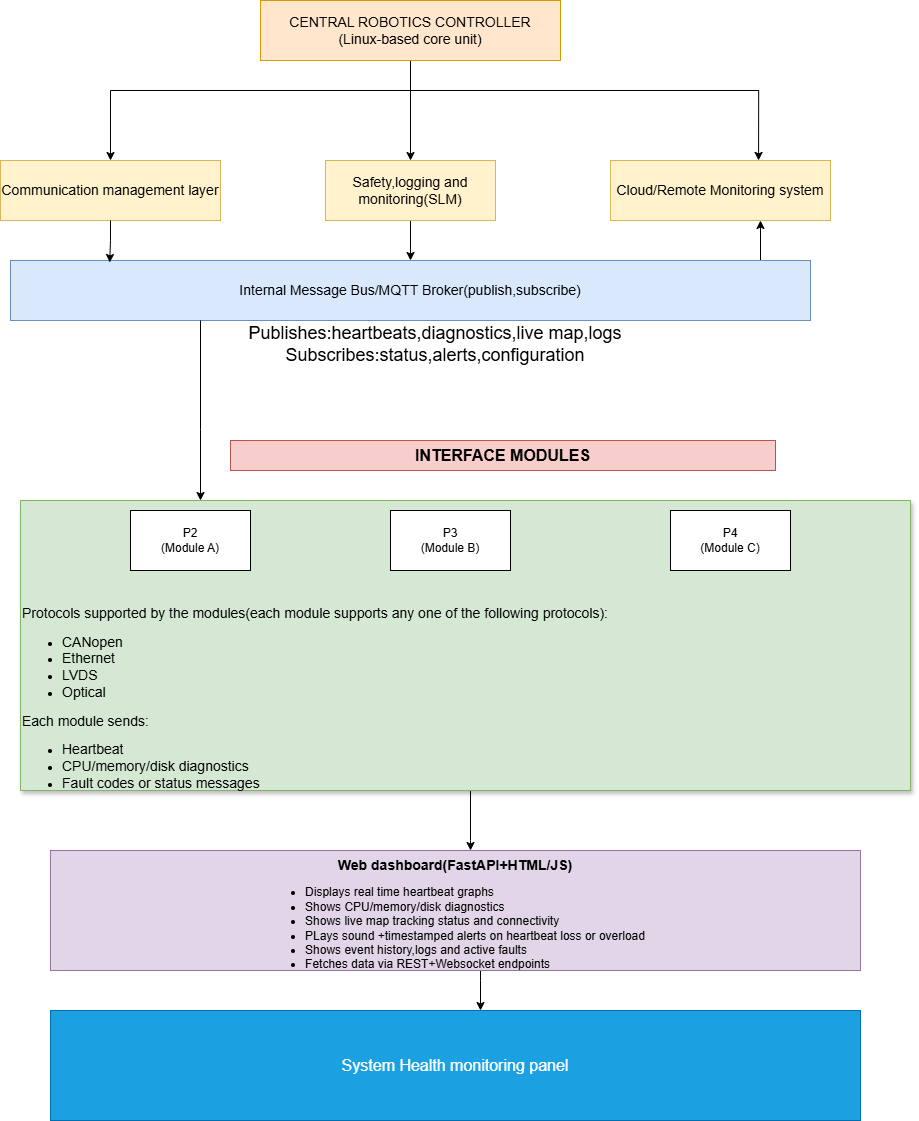

The diagram above was exported from draw.io. Its source (the exported page's mxGraphModel, read from the mxfile embedded in the PNG):
<mxGraphModel dx="1723" dy="2210" grid="1" gridSize="10" guides="1" tooltips="1" connect="1" arrows="1" fold="1" page="1" pageScale="1" pageWidth="850" pageHeight="1100" math="0" shadow="0">
  <root>
    <mxCell id="0" />
    <mxCell id="1" parent="0" />
    <mxCell id="Z2i0f6ZCicI4Y9wfNxRE-23" edge="1" parent="1" source="Z2i0f6ZCicI4Y9wfNxRE-1" style="edgeStyle=orthogonalEdgeStyle;rounded=0;orthogonalLoop=1;jettySize=auto;html=1;exitX=0.5;exitY=1;exitDx=0;exitDy=0;entryX=0.5;entryY=0;entryDx=0;entryDy=0;" target="Z2i0f6ZCicI4Y9wfNxRE-3">
      <mxGeometry relative="1" as="geometry" />
    </mxCell>
    <mxCell id="Z2i0f6ZCicI4Y9wfNxRE-1" parent="1" style="rounded=0;whiteSpace=wrap;html=1;fillColor=#ffe6cc;strokeColor=#d79b00;" value="&lt;font style=&quot;font-size: 14px;&quot;&gt;CENTRAL ROBOTICS CONTROLLER&lt;/font&gt;&lt;div&gt;&lt;font style=&quot;font-size: 14px;&quot;&gt;(Linux-based core unit)&lt;/font&gt;&lt;/div&gt;" vertex="1">
      <mxGeometry height="60" width="300" x="290" y="-40" as="geometry" />
    </mxCell>
    <mxCell id="Z2i0f6ZCicI4Y9wfNxRE-2" parent="1" style="rounded=0;whiteSpace=wrap;html=1;fillColor=#fff2cc;strokeColor=#d6b656;" value="&lt;span style=&quot;font-size: 14px;&quot;&gt;Communication management layer&lt;/span&gt;" vertex="1">
      <mxGeometry height="60" width="220" x="30" y="120" as="geometry" />
    </mxCell>
    <mxCell id="Z2i0f6ZCicI4Y9wfNxRE-24" edge="1" parent="1" source="Z2i0f6ZCicI4Y9wfNxRE-3" style="edgeStyle=orthogonalEdgeStyle;rounded=0;orthogonalLoop=1;jettySize=auto;html=1;exitX=0.5;exitY=1;exitDx=0;exitDy=0;entryX=0.5;entryY=0;entryDx=0;entryDy=0;" target="Z2i0f6ZCicI4Y9wfNxRE-5">
      <mxGeometry relative="1" as="geometry" />
    </mxCell>
    <mxCell id="Z2i0f6ZCicI4Y9wfNxRE-3" parent="1" style="rounded=0;whiteSpace=wrap;html=1;fillColor=#fff2cc;strokeColor=#d6b656;" value="&lt;span style=&quot;font-size: 14px;&quot;&gt;Safety,logging and monitoring(SLM)&lt;/span&gt;" vertex="1">
      <mxGeometry height="60" width="170" x="355" y="120" as="geometry" />
    </mxCell>
    <mxCell id="Z2i0f6ZCicI4Y9wfNxRE-4" parent="1" style="rounded=0;whiteSpace=wrap;html=1;fillColor=#fff2cc;strokeColor=#d6b656;" value="&lt;span style=&quot;font-size: 14px;&quot;&gt;Cloud/Remote Monitoring system&lt;/span&gt;" vertex="1">
      <mxGeometry height="60" width="220" x="640" y="120" as="geometry" />
    </mxCell>
    <mxCell id="Z2i0f6ZCicI4Y9wfNxRE-33" edge="1" parent="1" source="Z2i0f6ZCicI4Y9wfNxRE-5" style="edgeStyle=orthogonalEdgeStyle;rounded=0;orthogonalLoop=1;jettySize=auto;html=1;exitX=0.75;exitY=0;exitDx=0;exitDy=0;">
      <mxGeometry relative="1" as="geometry">
        <Array as="points">
          <mxPoint x="790" y="220" />
          <mxPoint x="790" y="180" />
        </Array>
        <mxPoint x="790" y="180" as="targetPoint" />
      </mxGeometry>
    </mxCell>
    <mxCell id="Z2i0f6ZCicI4Y9wfNxRE-5" parent="1" style="rounded=0;whiteSpace=wrap;html=1;fillColor=#dae8fc;strokeColor=#6c8ebf;" value="&lt;span style=&quot;font-size: 14px;&quot;&gt;Internal Message Bus/MQTT Broker(publish,subscribe)&lt;/span&gt;" vertex="1">
      <mxGeometry height="60" width="800" x="40" y="220" as="geometry" />
    </mxCell>
    <mxCell id="Z2i0f6ZCicI4Y9wfNxRE-56" edge="1" parent="1" source="Z2i0f6ZCicI4Y9wfNxRE-10" style="edgeStyle=orthogonalEdgeStyle;rounded=0;orthogonalLoop=1;jettySize=auto;html=1;" target="Z2i0f6ZCicI4Y9wfNxRE-17" value="">
      <mxGeometry relative="1" as="geometry">
        <Array as="points">
          <mxPoint x="500" y="800" />
          <mxPoint x="500" y="800" />
        </Array>
      </mxGeometry>
    </mxCell>
    <mxCell id="Z2i0f6ZCicI4Y9wfNxRE-10" parent="1" style="rounded=0;whiteSpace=wrap;html=1;glass=0;shadow=1;align=left;fillColor=#d5e8d4;strokeColor=#82b366;" value="&lt;div&gt;&lt;font style=&quot;font-size: 14px;&quot;&gt;&lt;br&gt;&lt;/font&gt;&lt;/div&gt;&lt;div&gt;&lt;font style=&quot;font-size: 14px;&quot;&gt;&lt;br&gt;&lt;/font&gt;&lt;/div&gt;&lt;div&gt;&lt;font style=&quot;font-size: 14px;&quot;&gt;&lt;br&gt;&lt;/font&gt;&lt;/div&gt;&lt;div&gt;&lt;font style=&quot;font-size: 14px;&quot;&gt;&lt;br&gt;&lt;/font&gt;&lt;/div&gt;&lt;div&gt;&lt;font style=&quot;font-size: 14px;&quot;&gt;&lt;br&gt;&lt;/font&gt;&lt;/div&gt;&lt;div&gt;&lt;font style=&quot;font-size: 14px;&quot;&gt;&lt;br&gt;&lt;/font&gt;&lt;/div&gt;&lt;div&gt;&lt;font style=&quot;font-size: 14px;&quot;&gt;&lt;br&gt;&lt;/font&gt;&lt;/div&gt;&lt;font style=&quot;font-size: 14px;&quot;&gt;Protocols supported by the modules(each module supports any one of the following protocols):&lt;/font&gt;&lt;div&gt;&lt;ul&gt;&lt;li&gt;&lt;font style=&quot;font-size: 14px;&quot;&gt;CANopen&lt;/font&gt;&lt;/li&gt;&lt;li&gt;&lt;font style=&quot;font-size: 14px;&quot;&gt;Ethernet&lt;/font&gt;&lt;/li&gt;&lt;li&gt;&lt;font style=&quot;font-size: 14px;&quot;&gt;LVDS&lt;/font&gt;&lt;/li&gt;&lt;li&gt;&lt;font style=&quot;font-size: 14px;&quot;&gt;Optical&lt;/font&gt;&lt;/li&gt;&lt;/ul&gt;&lt;div&gt;&lt;font style=&quot;font-size: 14px;&quot;&gt;Each module sends:&lt;/font&gt;&lt;/div&gt;&lt;/div&gt;&lt;div&gt;&lt;ul&gt;&lt;li&gt;&lt;font style=&quot;font-size: 14px;&quot;&gt;Heartbeat&lt;/font&gt;&lt;/li&gt;&lt;li&gt;&lt;font style=&quot;font-size: 14px;&quot;&gt;CPU/memory/disk diagnostics&lt;/font&gt;&lt;/li&gt;&lt;li&gt;&lt;font style=&quot;font-size: 14px;&quot;&gt;Fault codes or status messages&lt;/font&gt;&lt;/li&gt;&lt;/ul&gt;&lt;/div&gt;" vertex="1">
      <mxGeometry height="290" width="890" x="50" y="460" as="geometry" />
    </mxCell>
    <mxCell id="Z2i0f6ZCicI4Y9wfNxRE-14" parent="1" style="rounded=0;whiteSpace=wrap;html=1;" value="P2&lt;div&gt;(Module A)&lt;/div&gt;" vertex="1">
      <mxGeometry height="60" width="120" x="160" y="470" as="geometry" />
    </mxCell>
    <mxCell id="Z2i0f6ZCicI4Y9wfNxRE-15" parent="1" style="rounded=0;whiteSpace=wrap;html=1;" value="P3&lt;div&gt;(Module B)&lt;/div&gt;" vertex="1">
      <mxGeometry height="60" width="120" x="420" y="470" as="geometry" />
    </mxCell>
    <mxCell id="Z2i0f6ZCicI4Y9wfNxRE-16" parent="1" style="rounded=0;whiteSpace=wrap;html=1;" value="P4&lt;div&gt;(Module C)&lt;/div&gt;" vertex="1">
      <mxGeometry height="60" width="120" x="700" y="470" as="geometry" />
    </mxCell>
    <mxCell id="Z2i0f6ZCicI4Y9wfNxRE-58" edge="1" parent="1" source="Z2i0f6ZCicI4Y9wfNxRE-17" style="edgeStyle=orthogonalEdgeStyle;rounded=0;orthogonalLoop=1;jettySize=auto;html=1;" target="Z2i0f6ZCicI4Y9wfNxRE-18" value="">
      <mxGeometry relative="1" as="geometry">
        <Array as="points">
          <mxPoint x="510" y="940" />
          <mxPoint x="510" y="940" />
        </Array>
      </mxGeometry>
    </mxCell>
    <mxCell id="Z2i0f6ZCicI4Y9wfNxRE-17" parent="1" style="rounded=0;whiteSpace=wrap;html=1;fillColor=#e1d5e7;strokeColor=#9673a6;" value="&lt;div&gt;&lt;b&gt;&lt;font style=&quot;font-size: 14px;&quot;&gt;&lt;br&gt;&lt;/font&gt;&lt;/b&gt;&lt;/div&gt;&lt;b&gt;&lt;font style=&quot;font-size: 14px;&quot;&gt;&lt;div&gt;&lt;b&gt;&lt;font style=&quot;font-size: 14px;&quot;&gt;&lt;br&gt;&lt;/font&gt;&lt;/b&gt;&lt;/div&gt;Web dashboard(FastAPI+HTML/JS)&lt;/font&gt;&lt;/b&gt;&lt;div&gt;&lt;ul&gt;&lt;li style=&quot;text-align: left;&quot;&gt;Displays real time heartbeat graphs&lt;/li&gt;&lt;li style=&quot;text-align: left;&quot;&gt;Shows CPU/memory/disk diagnostics&lt;/li&gt;&lt;li style=&quot;text-align: left;&quot;&gt;Shows live map tracking status and connectivity&lt;/li&gt;&lt;li style=&quot;text-align: left;&quot;&gt;PLays sound +timestamped alerts on heartbeat loss or overload&lt;/li&gt;&lt;li style=&quot;text-align: left;&quot;&gt;Shows event history,logs and active faults&lt;/li&gt;&lt;li style=&quot;text-align: left;&quot;&gt;Fetches data via REST+Websocket endpoints&lt;/li&gt;&lt;/ul&gt;&lt;/div&gt;&lt;div&gt;&lt;div&gt;&lt;br&gt;&lt;/div&gt;&lt;/div&gt;" vertex="1">
      <mxGeometry height="120" width="810" x="80" y="810" as="geometry" />
    </mxCell>
    <mxCell id="Z2i0f6ZCicI4Y9wfNxRE-18" parent="1" style="rounded=0;whiteSpace=wrap;html=1;fillColor=#1ba1e2;fontColor=#ffffff;strokeColor=#006EAF;" value="&lt;span style=&quot;font-size: 16px;&quot;&gt;System Health monitoring panel&lt;/span&gt;" vertex="1">
      <mxGeometry height="110" width="810" x="80" y="970" as="geometry" />
    </mxCell>
    <mxCell id="Z2i0f6ZCicI4Y9wfNxRE-21" edge="1" parent="1" style="edgeStyle=orthogonalEdgeStyle;rounded=0;orthogonalLoop=1;jettySize=auto;html=1;entryX=0.5;entryY=0;entryDx=0;entryDy=0;" target="Z2i0f6ZCicI4Y9wfNxRE-2">
      <mxGeometry relative="1" as="geometry">
        <mxPoint x="460" y="50" as="sourcePoint" />
        <mxPoint x="120" y="50.384615384615245" as="targetPoint" />
      </mxGeometry>
    </mxCell>
    <mxCell id="Z2i0f6ZCicI4Y9wfNxRE-22" edge="1" parent="1" style="edgeStyle=orthogonalEdgeStyle;rounded=0;orthogonalLoop=1;jettySize=auto;html=1;exitX=0;exitY=0;exitDx=30;exitDy=7.5;exitPerimeter=0;entryX=0.673;entryY=-0.001;entryDx=0;entryDy=0;entryPerimeter=0;" target="Z2i0f6ZCicI4Y9wfNxRE-4">
      <mxGeometry relative="1" as="geometry">
        <mxPoint x="452.5" y="50" as="sourcePoint" />
        <mxPoint x="790" y="50.384615384615245" as="targetPoint" />
      </mxGeometry>
    </mxCell>
    <mxCell id="Z2i0f6ZCicI4Y9wfNxRE-31" edge="1" parent="1" source="Z2i0f6ZCicI4Y9wfNxRE-2" style="edgeStyle=orthogonalEdgeStyle;rounded=0;orthogonalLoop=1;jettySize=auto;html=1;exitX=0.5;exitY=1;exitDx=0;exitDy=0;entryX=0.124;entryY=0.033;entryDx=0;entryDy=0;entryPerimeter=0;" target="Z2i0f6ZCicI4Y9wfNxRE-5">
      <mxGeometry relative="1" as="geometry" />
    </mxCell>
    <mxCell id="Z2i0f6ZCicI4Y9wfNxRE-34" edge="1" parent="1" style="edgeStyle=orthogonalEdgeStyle;rounded=0;orthogonalLoop=1;jettySize=auto;html=1;">
      <mxGeometry relative="1" as="geometry">
        <Array as="points">
          <mxPoint x="230" y="389" />
          <mxPoint x="230" y="389" />
        </Array>
        <mxPoint x="230" y="280" as="sourcePoint" />
        <mxPoint x="230" y="460" as="targetPoint" />
      </mxGeometry>
    </mxCell>
    <mxCell id="Z2i0f6ZCicI4Y9wfNxRE-51" parent="1" style="text;html=1;whiteSpace=wrap;strokeColor=none;fillColor=none;align=center;verticalAlign=middle;rounded=0;" value="&lt;font style=&quot;font-size: 18px;&quot;&gt;Publishes:heartbeats,diagnostics,live map,logs&lt;/font&gt;&lt;div&gt;&lt;font style=&quot;font-size: 18px;&quot;&gt;Subscribes:status,alerts,configuration&lt;/font&gt;&lt;/div&gt;&lt;div&gt;&lt;font style=&quot;font-size: 18px;&quot;&gt;&lt;br&gt;&lt;/font&gt;&lt;/div&gt;" vertex="1">
      <mxGeometry height="30" width="430" x="250" y="300" as="geometry" />
    </mxCell>
    <mxCell id="Z2i0f6ZCicI4Y9wfNxRE-52" parent="1" style="text;html=1;whiteSpace=wrap;strokeColor=#b85450;fillColor=#f8cecc;align=center;verticalAlign=middle;rounded=0;" value="&lt;b&gt;&lt;font style=&quot;font-size: 16px;&quot;&gt;INTERFACE MODULES&lt;/font&gt;&lt;/b&gt;" vertex="1">
      <mxGeometry height="30" width="545" x="260" y="400" as="geometry" />
    </mxCell>
  </root>
</mxGraphModel>